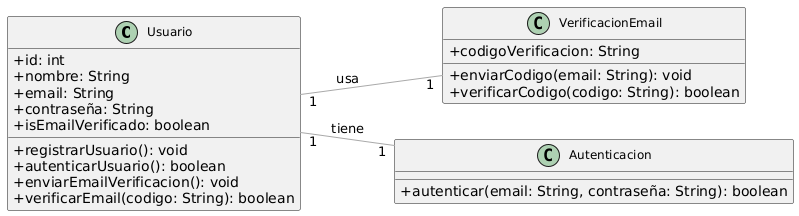

The diagram above was rendered by PlantUML. Its source (embedded in the PNG):
@startuml
skinparam linetype solid
skinparam classAttributeIconSize 0
skinparam classFontSize 12
skinparam arrowColor DarkGray

' Configuración para que el diagrama se vea vertical
left to right direction

' Clase Usuario con atributos y métodos comunes
class Usuario {
  +id: int
  +nombre: String
  +email: String
  +contraseña: String
  +isEmailVerificado: boolean
  +registrarUsuario(): void
  +autenticarUsuario(): boolean
  +enviarEmailVerificacion(): void
  +verificarEmail(codigo: String): boolean
}

' Clase VerificacionEmail para gestionar la verificación
class VerificacionEmail {
  +codigoVerificacion: String
  +enviarCodigo(email: String): void
  +verificarCodigo(codigo: String): boolean
}

' Clase Autenticacion para gestionar el login
class Autenticacion {
  +autenticar(email: String, contraseña: String): boolean
}

' Relación entre las clases
Usuario "1" -- "1" VerificacionEmail : usa
Usuario "1" -- "1" Autenticacion : tiene
@enduml